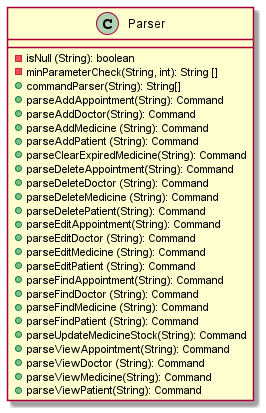

The diagram above was rendered by PlantUML. Its source (embedded in the PNG):
@startuml


class Parser {
-isNull (String): boolean
-minParameterCheck(String, int): String []
+commandParser(String): String[]
+parseAddAppointment(String): Command
+parseAddDoctor(String): Command
+parseAddMedicine (String): Command
+parseAddPatient (String): Command
+parseClearExpiredMedicine(String): Command
+parseDeleteAppointment(String): Command
+parseDeleteDoctor (String): Command
+parseDeleteMedicine (String): Command
+parseDeletePatient(String): Command
+parseEditAppointment(String): Command
+parseEditDoctor (String): Command
+parseEditMedicine (String): Command
+parseEditPatient (String): Command
+parseFindAppointment(String): Command
+parseFindDoctor (String): Command
+parseFindMedicine (String): Command
+parseFindPatient (String): Command
+parseUpdateMedicineStock(String): Command
+parseViewAppointment(String): Command
+parseViewDoctor (String): Command
+parseViewMedicine(String): Command
+parseViewPatient(String): Command
}
@enduml